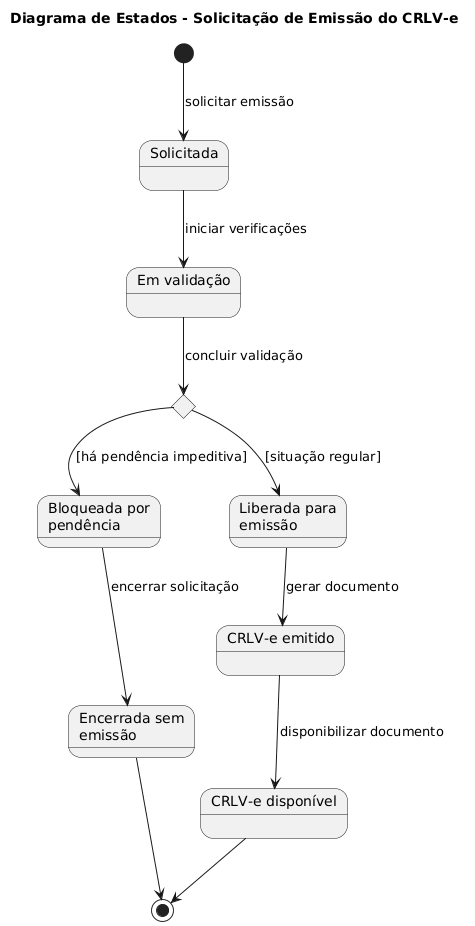

The diagram above was rendered by PlantUML. Its source (embedded in the PNG):
@startuml
title Diagrama de Estados - Solicitação de Emissão do CRLV-e

skinparam shadowing false

state "Solicitada" as Solicitada
state "Em validação" as EmValidacao

state "Resultado da\nvalidação" as Resultado <<choice>>

state "Bloqueada por\npendência" as Bloqueada
state "Liberada para\nemissão" as Liberada

state "Encerrada sem\nemissão" as Encerrada
state "CRLV-e emitido" as Emitida
state "CRLV-e disponível" as Disponivel


[*] --> Solicitada : solicitar emissão

Solicitada --> EmValidacao : iniciar verificações

EmValidacao --> Resultado : concluir validação

Resultado --> Bloqueada : [há pendência impeditiva]
Resultado --> Liberada : [situação regular]

Bloqueada --> Encerrada : encerrar solicitação
Encerrada --> [*]

Liberada --> Emitida : gerar documento
Emitida --> Disponivel : disponibilizar documento
Disponivel --> [*]
@enduml